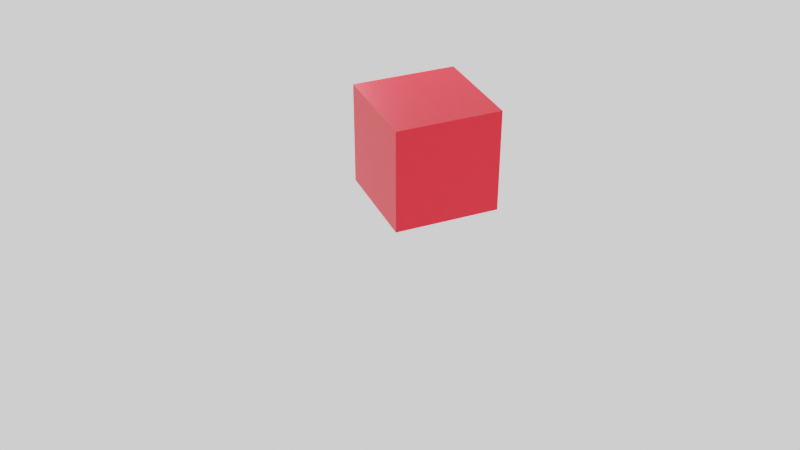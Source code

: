 # Source: python_test.blend  (saved by Blender 2.92.15; exported with 4.5.12 LTS)
import bpy
from mathutils import Matrix  # noqa: F401  (used for matrix-valued properties, if any)

bpy.ops.wm.read_factory_settings(use_empty=True)
scene = bpy.context.scene
scene.name = 'Scene'

# ---- collections
col_collection = bpy.data.collections.new('Collection'); scene.collection.children.link(col_collection)

# ---- materials (node trees are filled in below, after node groups)
mat_material = bpy.data.materials.new('Material')
mat_material.alpha_threshold = 0.0
mat_material.use_transparent_shadow = False
mat_material.line_color = (0.0, 0.0, 0.0, 1.0)

# ---- material node trees
mat_material.use_nodes = True; mat_material.node_tree.nodes.clear()
_N = mat_material.node_tree.nodes; _L = mat_material.node_tree.links
n0 = _N.new('ShaderNodeOutputMaterial'); n0.name = 'Material Output'; n0.location = (300, 300)
n1 = _N.new('ShaderNodeBsdfPrincipled'); n1.name = 'Principled BSDF'; n1.location = (10, 300)
n1.distribution = 'GGX'
n1.subsurface_method = 'BURLEY'
n1.inputs[0].default_value = (1.0, 0.0, 0.01702, 1.0)
n1.inputs[2].default_value = 0.4
n1.inputs[3].default_value = 1.45
n1.inputs[27].default_value = (0.0, 0.0, 0.0, 1.0)
n1.inputs[28].default_value = 1.0
_L.new(n1.outputs[0], n0.inputs[0])
n0.is_active_output = True

# ---- world
world_world = bpy.data.worlds.new('World'); scene.world = world_world
world_world.color = (1.0, 1.0, 1.0)
world_world.use_sun_shadow = False
world_world.sun_shadow_jitter_overblur = 0.0

# ---- cameras
cam_camera = bpy.data.cameras.new('Camera')
cam_camera.clip_end = 100.0
cam_camera.ortho_scale = 7.314

# ---- lights
light_light = bpy.data.lights.new('Light', 'POINT')
light_light.color = (0.9163, 0.9369, 1.0)
light_light.transmission_factor = 0.0
light_light.energy = 1000.0
light_light.shadow_soft_size = 0.1
light_light.shadow_maximum_resolution = 0.006
light_light.use_absolute_resolution = True

# ---- meshes
me_cube = bpy.data.meshes.new('Cube')
me_cube.from_pydata([(1.0, 1.0, 1.0), (1.0, 1.0, -1.0), (1.0, -1.0, 1.0), (1.0, -1.0, -1.0), (-1.0, 1.0, 1.0), (-1.0, 1.0, -1.0), (-1.0, -1.0, 1.0), (-1.0, -1.0, -1.0)], [], [(0, 4, 6, 2), (3, 2, 6, 7), (7, 6, 4, 5), (5, 1, 3, 7), (1, 0, 2, 3), (5, 4, 0, 1)])
_uv = me_cube.uv_layers.new(name='UVMap')
_uv.uv.foreach_set('vector', [0.625, 0.5, 0.875, 0.5, 0.875, 0.75, 0.625, 0.75, 0.375, 0.75, 0.625, 0.75, 0.625, 1.0, 0.375, 1.0, 0.375, 0.0, 0.625, 0.0, 0.625, 0.25, 0.375, 0.25, 0.125, 0.5, 0.375, 0.5, 0.375, 0.75, 0.125, 0.75, 0.375, 0.5, 0.625, 0.5, 0.625, 0.75, 0.375, 0.75, 0.375, 0.25, 0.625, 0.25, 0.625, 0.5, 0.375, 0.5])
me_cube.materials.append(mat_material)
me_cube.use_remesh_preserve_volume = False
me_cube.use_remesh_preserve_attributes = False
me_cube.use_mirror_vertex_groups = False
me_cube.update()

# ---- objects
ob_cube = bpy.data.objects.new('Cube', me_cube)
ob_light = bpy.data.objects.new('Light', light_light)
ob_camera = bpy.data.objects.new('Camera', cam_camera)

# ---- transforms, parenting, visibility, modifiers, constraints
ob_cube.location = (0.0, 0.0, 3.0)
ob_cube.lock_rotations_4d = False
ob_cube.empty_display_type = 'ARROWS'
ob_cube.lineart.crease_threshold = 0.0
ob_light.location = (4.076, 1.005, 5.904)
ob_light.rotation_euler = (0.6503, 0.05522, 1.866)
ob_light.lock_rotations_4d = False
ob_light.empty_display_type = 'ARROWS'
ob_light.color = (0.0, 0.0, 0.0, 0.0)
ob_light.lineart.crease_threshold = 0.0
ob_camera.location = (-16.17, 7.307, 12.64)
ob_camera.rotation_euler = (1.003, 1.003e-05, 4.314)
ob_camera.scale = (0.8827, 0.8827, 0.8827)
ob_camera.lock_rotations_4d = False
ob_camera.empty_display_type = 'ARROWS'
ob_camera.color = (0.0, 0.0, 0.0, 0.0)
ob_camera.display_type = 'WIRE'
ob_camera.lineart.crease_threshold = 0.0

# ---- collection membership
col_collection.objects.link(ob_cube)
col_collection.objects.link(ob_light)
col_collection.objects.link(ob_camera)

# ---- scene / render settings (as saved in the file)
scene.camera = ob_camera
scene.frame_start = 1; scene.frame_end = 100; scene.frame_set(86)
scene.render.engine = 'BLENDER_EEVEE_NEXT'
scene.render.image_settings.file_format = 'FFMPEG'
scene.render.image_settings.color_mode = 'RGB'
scene.cycles.use_denoising = False
scene.cycles.samples = 128
scene.cycles.sampling_pattern = 'TABULATED_SOBOL'
scene.cycles.use_adaptive_sampling = False
scene.cycles.use_light_tree = False
scene.view_settings.view_transform = 'Filmic'
bpy.context.view_layer.update()
